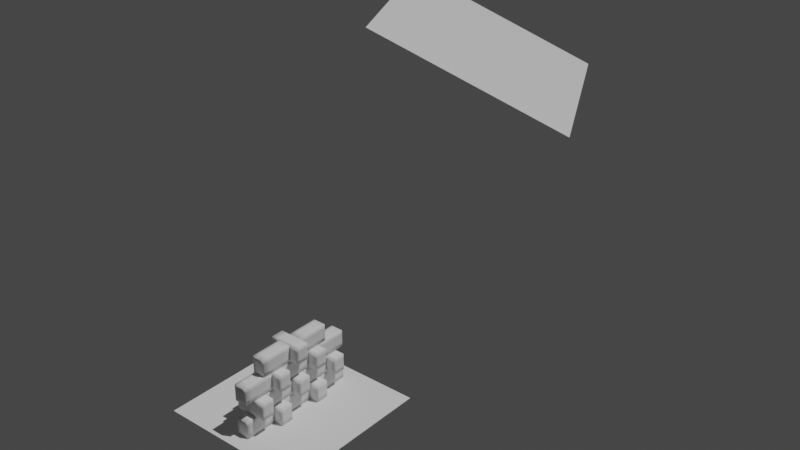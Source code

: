 # Source: elmer-test.blend  (saved by Blender 3.5.10; exported with 4.5.12 LTS)
import bpy
from mathutils import Matrix  # noqa: F401  (used for matrix-valued properties, if any)

bpy.ops.wm.read_factory_settings(use_empty=True)
scene = bpy.context.scene
scene.name = 'Scene'

# ---- collections
col_collection = bpy.data.collections.new('Collection'); scene.collection.children.link(col_collection)

# ---- materials (node trees are filled in below, after node groups)
mat_material = bpy.data.materials.new('Material')
mat_material.surface_render_method = 'BLENDED'
mat_material.blend_method = 'BLEND'
mat_material.alpha_threshold = 0.0
mat_material.use_backface_culling = True
mat_material.line_color = (0.0, 0.0, 0.0, 1.0)

# ---- node groups
ng_auto_smooth = bpy.data.node_groups.new('Auto Smooth', 'GeometryNodeTree')
_s = ng_auto_smooth.interface.new_socket(name='Geometry', in_out='OUTPUT', socket_type='NodeSocketGeometry')
_s = ng_auto_smooth.interface.new_socket(name='Geometry', in_out='INPUT', socket_type='NodeSocketGeometry')
_s = ng_auto_smooth.interface.new_socket(name='Angle', in_out='INPUT', socket_type='NodeSocketFloat')
_s.subtype = 'ANGLE'
_s.min_value = 0.0
_s.max_value = 3.142
ng_auto_smooth.is_modifier = True
_N = ng_auto_smooth.nodes; _L = ng_auto_smooth.links
n0 = _N.new('NodeGroupOutput'); n0.name = 'Group Output'; n0.location = (480, -100)
n1 = _N.new('NodeGroupInput'); n1.name = 'Group Input'; n1.location = (-420, -300)
n2 = _N.new('NodeGroupInput'); n2.name = 'Group Input.001'; n2.location = (-60, -100)
n3 = _N.new('GeometryNodeSetShadeSmooth'); n3.name = 'Set Shade Smooth'; n3.location = (120, -100)
n3.domain = 'EDGE'
n4 = _N.new('GeometryNodeSetShadeSmooth'); n4.name = 'Set Shade Smooth.001'; n4.location = (300, -100)
n5 = _N.new('GeometryNodeInputMeshEdgeAngle'); n5.name = 'Edge Angle'; n5.location = (-420, -220)
n6 = _N.new('GeometryNodeInputEdgeSmooth'); n6.name = 'Is Edge Smooth'; n6.location = (-60, -160)
n7 = _N.new('GeometryNodeInputShadeSmooth'); n7.name = 'Is Face Smooth'; n7.location = (-240, -340)
n8 = _N.new('FunctionNodeBooleanMath'); n8.name = 'Boolean Math'; n8.location = (-60, -220)
n9 = _N.new('FunctionNodeCompare'); n9.name = 'Compare'; n9.location = (-240, -180)
n9.operation = 'LESS_EQUAL'
_L.new(n5.outputs[0], n9.inputs[0])
_L.new(n4.outputs[0], n0.inputs[0])
_L.new(n1.outputs[1], n9.inputs[1])
_L.new(n9.outputs[0], n8.inputs[0])
_L.new(n7.outputs[0], n8.inputs[1])
_L.new(n2.outputs[0], n3.inputs[0])
_L.new(n6.outputs[0], n3.inputs[1])
_L.new(n3.outputs[0], n4.inputs[0])
_L.new(n8.outputs[0], n3.inputs[2])
n0.is_active_output = True

# ---- material node trees
mat_material.use_nodes = True; mat_material.node_tree.nodes.clear()
_N = mat_material.node_tree.nodes; _L = mat_material.node_tree.links
n0 = _N.new('ShaderNodeOutputMaterial'); n0.name = 'Material Output'; n0.location = (300, 300)
n0.target = 'CYCLES'
n1 = _N.new('ShaderNodeBsdfPrincipled'); n1.name = 'Principled BSDF'; n1.location = (10, 300)
n1.distribution = 'GGX'
n1.subsurface_method = 'BURLEY'
n1.inputs[2].default_value = 0.4
n1.inputs[3].default_value = 1.45
n1.inputs[27].default_value = (0.0, 0.0, 0.0, 1.0)
n1.inputs[28].default_value = 1.0
n2 = _N.new('ShaderNodeOutputMaterial'); n2.name = 'Material Output.001'; n2.location = (0, 0)
n2.target = 'EEVEE'
n3 = _N.new('ShaderNodeMixShader'); n3.name = 'Mix Shader'; n3.location = (0, 0)
n3.label = 'Disable Shadow'
n3.hide = True
n4 = _N.new('ShaderNodeLightPath'); n4.name = 'Light Path'; n4.location = (0, 0)
n4.hide = True
n5 = _N.new('ShaderNodeBsdfTransparent'); n5.name = 'Transparent BSDF'; n5.location = (0, 0)
n5.hide = True
_L.new(n1.outputs[0], n0.inputs[0])
_L.new(n1.outputs[0], n3.inputs[1])
_L.new(n3.outputs[0], n2.inputs[0])
_L.new(n4.outputs[1], n3.inputs[0])
_L.new(n5.outputs[0], n3.inputs[2])
n0.is_active_output = True

# ---- world
world_world = bpy.data.worlds.new('World'); scene.world = world_world
world_world.use_nodes = True; world_world.node_tree.nodes.clear()
_N = world_world.node_tree.nodes; _L = world_world.node_tree.links
n0 = _N.new('ShaderNodeOutputWorld'); n0.name = 'World Output'; n0.location = (300, 300)
n1 = _N.new('ShaderNodeBackground'); n1.name = 'Background'; n1.location = (10, 300)
n1.inputs[0].default_value = (0.05088, 0.05088, 0.05088, 1.0)
_L.new(n1.outputs[0], n0.inputs[0])
n0.is_active_output = True
world_world.color = (0.05088, 0.05088, 0.05088)
world_world.use_sun_shadow = False
world_world.sun_shadow_jitter_overblur = 0.0

# ---- lights
light_sun = bpy.data.lights.new('Sun', 'SUN')
light_sun.transmission_factor = 0.0
light_sun.energy = 1.9

# ---- meshes
me_ground = bpy.data.meshes.new('Ground')
me_ground.from_pydata([(-1.857, -0.7654, -1.0), (-1.857, -0.7654, 1.0), (-1.857, 0.7654, -1.0), (-1.857, 0.7654, 1.0), (1.857, -0.7654, -1.0), (1.857, -0.7654, 1.0), (1.857, 0.7654, -1.0), (1.857, 0.7654, 1.0)], [], [(0, 1, 3, 2), (2, 3, 7, 6), (6, 7, 5, 4), (4, 5, 1, 0), (2, 6, 4, 0), (7, 3, 1, 5)])
me_ground.polygons.foreach_set('use_smooth', [True] * 6)
_uv = me_ground.uv_layers.new(name='UVMap')
_uv.uv.foreach_set('vector', [0.375, 0.0, 0.625, 0.0, 0.625, 0.25, 0.375, 0.25, 0.375, 0.25, 0.625, 0.25, 0.625, 0.5, 0.375, 0.5, 0.375, 0.5, 0.625, 0.5, 0.625, 0.75, 0.375, 0.75, 0.375, 0.75, 0.625, 0.75, 0.625, 1.0, 0.375, 1.0, 0.125, 0.5, 0.375, 0.5, 0.375, 0.75, 0.125, 0.75, 0.625, 0.5, 0.875, 0.5, 0.875, 0.75, 0.625, 0.75])
me_ground.use_remesh_fix_poles = True
me_ground.use_remesh_preserve_attributes = False
me_ground.use_mirror_vertex_groups = False
me_ground.update()
me_ground_001 = bpy.data.meshes.new('Ground.001')
me_ground_001.from_pydata([(-1.857, -0.7654, -1.0), (-1.857, -0.7654, 1.0), (-1.857, 0.7654, -1.0), (-1.857, 0.7654, 1.0), (1.857, -0.7654, -1.0), (1.857, -0.7654, 1.0), (1.857, 0.7654, -1.0), (1.857, 0.7654, 1.0)], [], [(0, 1, 3, 2), (2, 3, 7, 6), (6, 7, 5, 4), (4, 5, 1, 0), (2, 6, 4, 0), (7, 3, 1, 5)])
me_ground_001.polygons.foreach_set('use_smooth', [True] * 6)
_uv = me_ground_001.uv_layers.new(name='UVMap')
_uv.uv.foreach_set('vector', [0.375, 0.0, 0.625, 0.0, 0.625, 0.25, 0.375, 0.25, 0.375, 0.25, 0.625, 0.25, 0.625, 0.5, 0.375, 0.5, 0.375, 0.5, 0.625, 0.5, 0.625, 0.75, 0.375, 0.75, 0.375, 0.75, 0.625, 0.75, 0.625, 1.0, 0.375, 1.0, 0.125, 0.5, 0.375, 0.5, 0.375, 0.75, 0.125, 0.75, 0.625, 0.5, 0.875, 0.5, 0.875, 0.75, 0.625, 0.75])
me_ground_001.use_remesh_fix_poles = True
me_ground_001.use_remesh_preserve_attributes = False
me_ground_001.use_mirror_vertex_groups = False
me_ground_001.update()
me_ground_002 = bpy.data.meshes.new('Ground.002')
me_ground_002.from_pydata([(-1.857, -0.7654, -1.0), (-1.857, -0.7654, 1.0), (-1.857, 0.7654, -1.0), (-1.857, 0.7654, 1.0), (1.857, -0.7654, -1.0), (1.857, -0.7654, 1.0), (1.857, 0.7654, -1.0), (1.857, 0.7654, 1.0)], [], [(0, 1, 3, 2), (2, 3, 7, 6), (6, 7, 5, 4), (4, 5, 1, 0), (2, 6, 4, 0), (7, 3, 1, 5)])
me_ground_002.polygons.foreach_set('use_smooth', [True] * 6)
_uv = me_ground_002.uv_layers.new(name='UVMap')
_uv.uv.foreach_set('vector', [0.375, 0.0, 0.625, 0.0, 0.625, 0.25, 0.375, 0.25, 0.375, 0.25, 0.625, 0.25, 0.625, 0.5, 0.375, 0.5, 0.375, 0.5, 0.625, 0.5, 0.625, 0.75, 0.375, 0.75, 0.375, 0.75, 0.625, 0.75, 0.625, 1.0, 0.375, 1.0, 0.125, 0.5, 0.375, 0.5, 0.375, 0.75, 0.125, 0.75, 0.625, 0.5, 0.875, 0.5, 0.875, 0.75, 0.625, 0.75])
me_ground_002.use_remesh_fix_poles = True
me_ground_002.use_remesh_preserve_attributes = False
me_ground_002.use_mirror_vertex_groups = False
me_ground_002.update()
me_ground_003 = bpy.data.meshes.new('Ground.003')
me_ground_003.from_pydata([(-1.857, -0.7654, -1.0), (-1.857, -0.7654, 1.0), (-1.857, 0.7654, -1.0), (-1.857, 0.7654, 1.0), (1.857, -0.7654, -1.0), (1.857, -0.7654, 1.0), (1.857, 0.7654, -1.0), (1.857, 0.7654, 1.0)], [], [(0, 1, 3, 2), (2, 3, 7, 6), (6, 7, 5, 4), (4, 5, 1, 0), (2, 6, 4, 0), (7, 3, 1, 5)])
me_ground_003.polygons.foreach_set('use_smooth', [True] * 6)
_uv = me_ground_003.uv_layers.new(name='UVMap')
_uv.uv.foreach_set('vector', [0.375, 0.0, 0.625, 0.0, 0.625, 0.25, 0.375, 0.25, 0.375, 0.25, 0.625, 0.25, 0.625, 0.5, 0.375, 0.5, 0.375, 0.5, 0.625, 0.5, 0.625, 0.75, 0.375, 0.75, 0.375, 0.75, 0.625, 0.75, 0.625, 1.0, 0.375, 1.0, 0.125, 0.5, 0.375, 0.5, 0.375, 0.75, 0.125, 0.75, 0.625, 0.5, 0.875, 0.5, 0.875, 0.75, 0.625, 0.75])
me_ground_003.use_remesh_fix_poles = True
me_ground_003.use_remesh_preserve_attributes = False
me_ground_003.use_mirror_vertex_groups = False
me_ground_003.update()
me_ground_004 = bpy.data.meshes.new('Ground.004')
me_ground_004.from_pydata([(-1.857, -0.7654, -1.0), (-1.857, -0.7654, 1.0), (-1.857, 0.7654, -1.0), (-1.857, 0.7654, 1.0), (1.857, -0.7654, -1.0), (1.857, -0.7654, 1.0), (1.857, 0.7654, -1.0), (1.857, 0.7654, 1.0)], [], [(0, 1, 3, 2), (2, 3, 7, 6), (6, 7, 5, 4), (4, 5, 1, 0), (2, 6, 4, 0), (7, 3, 1, 5)])
me_ground_004.polygons.foreach_set('use_smooth', [True] * 6)
_uv = me_ground_004.uv_layers.new(name='UVMap')
_uv.uv.foreach_set('vector', [0.375, 0.0, 0.625, 0.0, 0.625, 0.25, 0.375, 0.25, 0.375, 0.25, 0.625, 0.25, 0.625, 0.5, 0.375, 0.5, 0.375, 0.5, 0.625, 0.5, 0.625, 0.75, 0.375, 0.75, 0.375, 0.75, 0.625, 0.75, 0.625, 1.0, 0.375, 1.0, 0.125, 0.5, 0.375, 0.5, 0.375, 0.75, 0.125, 0.75, 0.625, 0.5, 0.875, 0.5, 0.875, 0.75, 0.625, 0.75])
me_ground_004.use_remesh_fix_poles = True
me_ground_004.use_remesh_preserve_attributes = False
me_ground_004.use_mirror_vertex_groups = False
me_ground_004.update()
me_ground_005 = bpy.data.meshes.new('Ground.005')
me_ground_005.from_pydata([(-1.857, -0.7654, -1.0), (-1.857, -0.7654, 1.0), (-1.857, 0.7654, -1.0), (-1.857, 0.7654, 1.0), (1.857, -0.7654, -1.0), (1.857, -0.7654, 1.0), (1.857, 0.7654, -1.0), (1.857, 0.7654, 1.0)], [], [(0, 1, 3, 2), (2, 3, 7, 6), (6, 7, 5, 4), (4, 5, 1, 0), (2, 6, 4, 0), (7, 3, 1, 5)])
me_ground_005.polygons.foreach_set('use_smooth', [True] * 6)
_uv = me_ground_005.uv_layers.new(name='UVMap')
_uv.uv.foreach_set('vector', [0.375, 0.0, 0.625, 0.0, 0.625, 0.25, 0.375, 0.25, 0.375, 0.25, 0.625, 0.25, 0.625, 0.5, 0.375, 0.5, 0.375, 0.5, 0.625, 0.5, 0.625, 0.75, 0.375, 0.75, 0.375, 0.75, 0.625, 0.75, 0.625, 1.0, 0.375, 1.0, 0.125, 0.5, 0.375, 0.5, 0.375, 0.75, 0.125, 0.75, 0.625, 0.5, 0.875, 0.5, 0.875, 0.75, 0.625, 0.75])
me_ground_005.use_remesh_fix_poles = True
me_ground_005.use_remesh_preserve_attributes = False
me_ground_005.use_mirror_vertex_groups = False
me_ground_005.update()
me_ground_007 = bpy.data.meshes.new('Ground.007')
me_ground_007.from_pydata([(-1.857, -0.7654, -1.0), (-1.857, -0.7654, 1.0), (-1.857, 0.7654, -1.0), (-1.857, 0.7654, 1.0), (1.857, -0.7654, -1.0), (1.857, -0.7654, 1.0), (1.857, 0.7654, -1.0), (1.857, 0.7654, 1.0)], [], [(0, 1, 3, 2), (2, 3, 7, 6), (6, 7, 5, 4), (4, 5, 1, 0), (2, 6, 4, 0), (7, 3, 1, 5)])
me_ground_007.polygons.foreach_set('use_smooth', [True] * 6)
_uv = me_ground_007.uv_layers.new(name='UVMap')
_uv.uv.foreach_set('vector', [0.375, 0.0, 0.625, 0.0, 0.625, 0.25, 0.375, 0.25, 0.375, 0.25, 0.625, 0.25, 0.625, 0.5, 0.375, 0.5, 0.375, 0.5, 0.625, 0.5, 0.625, 0.75, 0.375, 0.75, 0.375, 0.75, 0.625, 0.75, 0.625, 1.0, 0.375, 1.0, 0.125, 0.5, 0.375, 0.5, 0.375, 0.75, 0.125, 0.75, 0.625, 0.5, 0.875, 0.5, 0.875, 0.75, 0.625, 0.75])
me_ground_007.use_remesh_fix_poles = True
me_ground_007.use_remesh_preserve_attributes = False
me_ground_007.use_mirror_vertex_groups = False
me_ground_007.update()
me_ground_008 = bpy.data.meshes.new('Ground.008')
me_ground_008.from_pydata([(-1.857, -0.7654, -1.0), (-1.857, -0.7654, 1.0), (-1.857, 0.7654, -1.0), (-1.857, 0.7654, 1.0), (1.857, -0.7654, -1.0), (1.857, -0.7654, 1.0), (1.857, 0.7654, -1.0), (1.857, 0.7654, 1.0)], [], [(0, 1, 3, 2), (2, 3, 7, 6), (6, 7, 5, 4), (4, 5, 1, 0), (2, 6, 4, 0), (7, 3, 1, 5)])
me_ground_008.polygons.foreach_set('use_smooth', [True] * 6)
_uv = me_ground_008.uv_layers.new(name='UVMap')
_uv.uv.foreach_set('vector', [0.375, 0.0, 0.625, 0.0, 0.625, 0.25, 0.375, 0.25, 0.375, 0.25, 0.625, 0.25, 0.625, 0.5, 0.375, 0.5, 0.375, 0.5, 0.625, 0.5, 0.625, 0.75, 0.375, 0.75, 0.375, 0.75, 0.625, 0.75, 0.625, 1.0, 0.375, 1.0, 0.125, 0.5, 0.375, 0.5, 0.375, 0.75, 0.125, 0.75, 0.625, 0.5, 0.875, 0.5, 0.875, 0.75, 0.625, 0.75])
me_ground_008.use_remesh_fix_poles = True
me_ground_008.use_remesh_preserve_attributes = False
me_ground_008.use_mirror_vertex_groups = False
me_ground_008.update()
me_ground_009 = bpy.data.meshes.new('Ground.009')
me_ground_009.from_pydata([(-1.857, -0.7654, -1.0), (-1.857, -0.7654, 1.0), (-1.857, 0.7654, -1.0), (-1.857, 0.7654, 1.0), (1.857, -0.7654, -1.0), (1.857, -0.7654, 1.0), (1.857, 0.7654, -1.0), (1.857, 0.7654, 1.0)], [], [(0, 1, 3, 2), (2, 3, 7, 6), (6, 7, 5, 4), (4, 5, 1, 0), (2, 6, 4, 0), (7, 3, 1, 5)])
me_ground_009.polygons.foreach_set('use_smooth', [True] * 6)
_uv = me_ground_009.uv_layers.new(name='UVMap')
_uv.uv.foreach_set('vector', [0.375, 0.0, 0.625, 0.0, 0.625, 0.25, 0.375, 0.25, 0.375, 0.25, 0.625, 0.25, 0.625, 0.5, 0.375, 0.5, 0.375, 0.5, 0.625, 0.5, 0.625, 0.75, 0.375, 0.75, 0.375, 0.75, 0.625, 0.75, 0.625, 1.0, 0.375, 1.0, 0.125, 0.5, 0.375, 0.5, 0.375, 0.75, 0.125, 0.75, 0.625, 0.5, 0.875, 0.5, 0.875, 0.75, 0.625, 0.75])
me_ground_009.use_remesh_fix_poles = True
me_ground_009.use_remesh_preserve_attributes = False
me_ground_009.use_mirror_vertex_groups = False
me_ground_009.update()
me_ground_010 = bpy.data.meshes.new('Ground.010')
me_ground_010.from_pydata([(-1.857, -0.7654, -1.0), (-1.857, -0.7654, 1.0), (-1.857, 0.7654, -1.0), (-1.857, 0.7654, 1.0), (1.857, -0.7654, -1.0), (1.857, -0.7654, 1.0), (1.857, 0.7654, -1.0), (1.857, 0.7654, 1.0)], [], [(0, 1, 3, 2), (2, 3, 7, 6), (6, 7, 5, 4), (4, 5, 1, 0), (2, 6, 4, 0), (7, 3, 1, 5)])
me_ground_010.polygons.foreach_set('use_smooth', [True] * 6)
_uv = me_ground_010.uv_layers.new(name='UVMap')
_uv.uv.foreach_set('vector', [0.375, 0.0, 0.625, 0.0, 0.625, 0.25, 0.375, 0.25, 0.375, 0.25, 0.625, 0.25, 0.625, 0.5, 0.375, 0.5, 0.375, 0.5, 0.625, 0.5, 0.625, 0.75, 0.375, 0.75, 0.375, 0.75, 0.625, 0.75, 0.625, 1.0, 0.375, 1.0, 0.125, 0.5, 0.375, 0.5, 0.375, 0.75, 0.125, 0.75, 0.625, 0.5, 0.875, 0.5, 0.875, 0.75, 0.625, 0.75])
me_ground_010.use_remesh_fix_poles = True
me_ground_010.use_remesh_preserve_attributes = False
me_ground_010.use_mirror_vertex_groups = False
me_ground_010.update()
me_ground_011 = bpy.data.meshes.new('Ground.011')
me_ground_011.from_pydata([(-1.857, -0.7654, -1.0), (-1.857, -0.7654, 1.0), (-1.857, 0.7654, -1.0), (-1.857, 0.7654, 1.0), (1.857, -0.7654, -1.0), (1.857, -0.7654, 1.0), (1.857, 0.7654, -1.0), (1.857, 0.7654, 1.0)], [], [(0, 1, 3, 2), (2, 3, 7, 6), (6, 7, 5, 4), (4, 5, 1, 0), (2, 6, 4, 0), (7, 3, 1, 5)])
me_ground_011.polygons.foreach_set('use_smooth', [True] * 6)
_uv = me_ground_011.uv_layers.new(name='UVMap')
_uv.uv.foreach_set('vector', [0.375, 0.0, 0.625, 0.0, 0.625, 0.25, 0.375, 0.25, 0.375, 0.25, 0.625, 0.25, 0.625, 0.5, 0.375, 0.5, 0.375, 0.5, 0.625, 0.5, 0.625, 0.75, 0.375, 0.75, 0.375, 0.75, 0.625, 0.75, 0.625, 1.0, 0.375, 1.0, 0.125, 0.5, 0.375, 0.5, 0.375, 0.75, 0.125, 0.75, 0.625, 0.5, 0.875, 0.5, 0.875, 0.75, 0.625, 0.75])
me_ground_011.use_remesh_fix_poles = True
me_ground_011.use_remesh_preserve_attributes = False
me_ground_011.use_mirror_vertex_groups = False
me_ground_011.update()
me_ground_012 = bpy.data.meshes.new('Ground.012')
me_ground_012.from_pydata([(-1.857, -0.7654, -1.0), (-1.857, -0.7654, 1.0), (-1.857, 0.7654, -1.0), (-1.857, 0.7654, 1.0), (1.857, -0.7654, -1.0), (1.857, -0.7654, 1.0), (1.857, 0.7654, -1.0), (1.857, 0.7654, 1.0)], [], [(0, 1, 3, 2), (2, 3, 7, 6), (6, 7, 5, 4), (4, 5, 1, 0), (2, 6, 4, 0), (7, 3, 1, 5)])
me_ground_012.polygons.foreach_set('use_smooth', [True] * 6)
_uv = me_ground_012.uv_layers.new(name='UVMap')
_uv.uv.foreach_set('vector', [0.375, 0.0, 0.625, 0.0, 0.625, 0.25, 0.375, 0.25, 0.375, 0.25, 0.625, 0.25, 0.625, 0.5, 0.375, 0.5, 0.375, 0.5, 0.625, 0.5, 0.625, 0.75, 0.375, 0.75, 0.375, 0.75, 0.625, 0.75, 0.625, 1.0, 0.375, 1.0, 0.125, 0.5, 0.375, 0.5, 0.375, 0.75, 0.125, 0.75, 0.625, 0.5, 0.875, 0.5, 0.875, 0.75, 0.625, 0.75])
me_ground_012.use_remesh_fix_poles = True
me_ground_012.use_remesh_preserve_attributes = False
me_ground_012.use_mirror_vertex_groups = False
me_ground_012.update()
me_ground_013 = bpy.data.meshes.new('Ground.013')
me_ground_013.from_pydata([(-1.857, -0.7654, -1.0), (-1.857, -0.7654, 1.0), (-1.857, 0.7654, -1.0), (-1.857, 0.7654, 1.0), (1.857, -0.7654, -1.0), (1.857, -0.7654, 1.0), (1.857, 0.7654, -1.0), (1.857, 0.7654, 1.0)], [], [(0, 1, 3, 2), (2, 3, 7, 6), (6, 7, 5, 4), (4, 5, 1, 0), (2, 6, 4, 0), (7, 3, 1, 5)])
me_ground_013.polygons.foreach_set('use_smooth', [True] * 6)
_uv = me_ground_013.uv_layers.new(name='UVMap')
_uv.uv.foreach_set('vector', [0.375, 0.0, 0.625, 0.0, 0.625, 0.25, 0.375, 0.25, 0.375, 0.25, 0.625, 0.25, 0.625, 0.5, 0.375, 0.5, 0.375, 0.5, 0.625, 0.5, 0.625, 0.75, 0.375, 0.75, 0.375, 0.75, 0.625, 0.75, 0.625, 1.0, 0.375, 1.0, 0.125, 0.5, 0.375, 0.5, 0.375, 0.75, 0.125, 0.75, 0.625, 0.5, 0.875, 0.5, 0.875, 0.75, 0.625, 0.75])
me_ground_013.use_remesh_fix_poles = True
me_ground_013.use_remesh_preserve_attributes = False
me_ground_013.use_mirror_vertex_groups = False
me_ground_013.update()
me_ground_014 = bpy.data.meshes.new('Ground.014')
me_ground_014.from_pydata([(-1.857, -0.7654, -1.0), (-1.857, -0.7654, 1.0), (-1.857, 0.7654, -1.0), (-1.857, 0.7654, 1.0), (1.857, -0.7654, -1.0), (1.857, -0.7654, 1.0), (1.857, 0.7654, -1.0), (1.857, 0.7654, 1.0)], [], [(0, 1, 3, 2), (2, 3, 7, 6), (6, 7, 5, 4), (4, 5, 1, 0), (2, 6, 4, 0), (7, 3, 1, 5)])
me_ground_014.polygons.foreach_set('use_smooth', [True] * 6)
_uv = me_ground_014.uv_layers.new(name='UVMap')
_uv.uv.foreach_set('vector', [0.375, 0.0, 0.625, 0.0, 0.625, 0.25, 0.375, 0.25, 0.375, 0.25, 0.625, 0.25, 0.625, 0.5, 0.375, 0.5, 0.375, 0.5, 0.625, 0.5, 0.625, 0.75, 0.375, 0.75, 0.375, 0.75, 0.625, 0.75, 0.625, 1.0, 0.375, 1.0, 0.125, 0.5, 0.375, 0.5, 0.375, 0.75, 0.125, 0.75, 0.625, 0.5, 0.875, 0.5, 0.875, 0.75, 0.625, 0.75])
me_ground_014.use_remesh_fix_poles = True
me_ground_014.use_remesh_preserve_attributes = False
me_ground_014.use_mirror_vertex_groups = False
me_ground_014.update()
me_ground_015 = bpy.data.meshes.new('Ground.015')
me_ground_015.from_pydata([(-1.857, -0.7654, -1.0), (-1.857, -0.7654, 1.0), (-1.857, 0.7654, -1.0), (-1.857, 0.7654, 1.0), (1.857, -0.7654, -1.0), (1.857, -0.7654, 1.0), (1.857, 0.7654, -1.0), (1.857, 0.7654, 1.0)], [], [(0, 1, 3, 2), (2, 3, 7, 6), (6, 7, 5, 4), (4, 5, 1, 0), (2, 6, 4, 0), (7, 3, 1, 5)])
me_ground_015.polygons.foreach_set('use_smooth', [True] * 6)
_uv = me_ground_015.uv_layers.new(name='UVMap')
_uv.uv.foreach_set('vector', [0.375, 0.0, 0.625, 0.0, 0.625, 0.25, 0.375, 0.25, 0.375, 0.25, 0.625, 0.25, 0.625, 0.5, 0.375, 0.5, 0.375, 0.5, 0.625, 0.5, 0.625, 0.75, 0.375, 0.75, 0.375, 0.75, 0.625, 0.75, 0.625, 1.0, 0.375, 1.0, 0.125, 0.5, 0.375, 0.5, 0.375, 0.75, 0.125, 0.75, 0.625, 0.5, 0.875, 0.5, 0.875, 0.75, 0.625, 0.75])
me_ground_015.use_remesh_fix_poles = True
me_ground_015.use_remesh_preserve_attributes = False
me_ground_015.use_mirror_vertex_groups = False
me_ground_015.update()
me_ground_016 = bpy.data.meshes.new('Ground.016')
me_ground_016.from_pydata([(-1.857, -0.7654, -1.0), (-1.857, -0.7654, 1.0), (-1.857, 0.7654, -1.0), (-1.857, 0.7654, 1.0), (1.857, -0.7654, -1.0), (1.857, -0.7654, 1.0), (1.857, 0.7654, -1.0), (1.857, 0.7654, 1.0)], [], [(0, 1, 3, 2), (2, 3, 7, 6), (6, 7, 5, 4), (4, 5, 1, 0), (2, 6, 4, 0), (7, 3, 1, 5)])
me_ground_016.polygons.foreach_set('use_smooth', [True] * 6)
_uv = me_ground_016.uv_layers.new(name='UVMap')
_uv.uv.foreach_set('vector', [0.375, 0.0, 0.625, 0.0, 0.625, 0.25, 0.375, 0.25, 0.375, 0.25, 0.625, 0.25, 0.625, 0.5, 0.375, 0.5, 0.375, 0.5, 0.625, 0.5, 0.625, 0.75, 0.375, 0.75, 0.375, 0.75, 0.625, 0.75, 0.625, 1.0, 0.375, 1.0, 0.125, 0.5, 0.375, 0.5, 0.375, 0.75, 0.125, 0.75, 0.625, 0.5, 0.875, 0.5, 0.875, 0.75, 0.625, 0.75])
me_ground_016.use_remesh_fix_poles = True
me_ground_016.use_remesh_preserve_attributes = False
me_ground_016.use_mirror_vertex_groups = False
me_ground_016.update()
me_ground_017 = bpy.data.meshes.new('Ground.017')
me_ground_017.from_pydata([(-1.857, -0.7654, -1.0), (-1.857, -0.7654, 1.0), (-1.857, 0.7654, -1.0), (-1.857, 0.7654, 1.0), (1.857, -0.7654, -1.0), (1.857, -0.7654, 1.0), (1.857, 0.7654, -1.0), (1.857, 0.7654, 1.0)], [], [(0, 1, 3, 2), (2, 3, 7, 6), (6, 7, 5, 4), (4, 5, 1, 0), (2, 6, 4, 0), (7, 3, 1, 5)])
me_ground_017.polygons.foreach_set('use_smooth', [True] * 6)
_uv = me_ground_017.uv_layers.new(name='UVMap')
_uv.uv.foreach_set('vector', [0.375, 0.0, 0.625, 0.0, 0.625, 0.25, 0.375, 0.25, 0.375, 0.25, 0.625, 0.25, 0.625, 0.5, 0.375, 0.5, 0.375, 0.5, 0.625, 0.5, 0.625, 0.75, 0.375, 0.75, 0.375, 0.75, 0.625, 0.75, 0.625, 1.0, 0.375, 1.0, 0.125, 0.5, 0.375, 0.5, 0.375, 0.75, 0.125, 0.75, 0.625, 0.5, 0.875, 0.5, 0.875, 0.75, 0.625, 0.75])
me_ground_017.use_remesh_fix_poles = True
me_ground_017.use_remesh_preserve_attributes = False
me_ground_017.use_mirror_vertex_groups = False
me_ground_017.update()
me_ground_018 = bpy.data.meshes.new('Ground.018')
me_ground_018.from_pydata([(-1.857, -0.7654, -1.0), (-1.857, -0.7654, 1.0), (-1.857, 0.7654, -1.0), (-1.857, 0.7654, 1.0), (1.857, -0.7654, -1.0), (1.857, -0.7654, 1.0), (1.857, 0.7654, -1.0), (1.857, 0.7654, 1.0)], [], [(0, 1, 3, 2), (2, 3, 7, 6), (6, 7, 5, 4), (4, 5, 1, 0), (2, 6, 4, 0), (7, 3, 1, 5)])
me_ground_018.polygons.foreach_set('use_smooth', [True] * 6)
_uv = me_ground_018.uv_layers.new(name='UVMap')
_uv.uv.foreach_set('vector', [0.375, 0.0, 0.625, 0.0, 0.625, 0.25, 0.375, 0.25, 0.375, 0.25, 0.625, 0.25, 0.625, 0.5, 0.375, 0.5, 0.375, 0.5, 0.625, 0.5, 0.625, 0.75, 0.375, 0.75, 0.375, 0.75, 0.625, 0.75, 0.625, 1.0, 0.375, 1.0, 0.125, 0.5, 0.375, 0.5, 0.375, 0.75, 0.125, 0.75, 0.625, 0.5, 0.875, 0.5, 0.875, 0.75, 0.625, 0.75])
me_ground_018.use_remesh_fix_poles = True
me_ground_018.use_remesh_preserve_attributes = False
me_ground_018.use_mirror_vertex_groups = False
me_ground_018.update()
me_ground_019 = bpy.data.meshes.new('Ground.019')
me_ground_019.from_pydata([(0.0886, -0.02684, -0.02557), (-0.007873, -0.06855, -0.0668), (-0.09346, -0.01619, -0.01505), (-0.04989, 0.0579, 0.05816), (0.06263, 0.05131, 0.05166), (1.49e-08, -0.04219, 0.0427), (0.09175, 0.07296, 0.005533), (0.04144, 0.1037, 0.03595), (0.0814, -0.01652, -0.0829), (0.107, 0.02702, -0.03986), (-0.04144, -0.03718, -0.1033), (0.0247, -0.04104, -0.1071), (-0.107, 0.03954, -0.02749), (-0.09175, -0.006395, -0.07289), (-0.0247, 0.1076, 0.03977), (-0.0814, 0.08308, 0.01554), (0.08889, 0.008544, 0.02124), (0.04745, -0.06191, -0.04838), (-0.05956, -0.05565, -0.0422), (-0.08426, 0.01867, 0.03125), (0.007487, 0.05835, 0.07046), (0.05208, -0.04642, 0.01598), (0.03681, -0.0004829, 0.06137), (-0.004627, -0.07094, -0.008255), (-0.05494, -0.04016, 0.02216), (-0.02933, 0.003386, 0.06519)], [], [(0, 21, 16), (1, 23, 17), (2, 24, 18), (3, 25, 19), (4, 22, 20), (22, 5, 25), (22, 25, 20), (20, 25, 3), (25, 5, 24), (25, 24, 19), (19, 24, 2), (24, 5, 23), (24, 23, 18), (18, 23, 1), (23, 5, 21), (23, 21, 17), (17, 21, 0), (21, 5, 22), (21, 22, 16), (16, 22, 4), (7, 4, 20), (7, 20, 14), (14, 20, 3), (15, 3, 19), (15, 19, 12), (12, 19, 2), (13, 2, 18), (13, 18, 10), (10, 18, 1), (11, 1, 17), (11, 17, 8), (8, 17, 0), (9, 0, 16), (9, 16, 6), (6, 16, 4), (14, 3, 15), (12, 2, 13), (10, 1, 11), (8, 0, 9), (6, 4, 7)])
_uv = me_ground_019.uv_layers.new(name='UVMap')
_uv.uv.foreach_set('vector', [0.1818, 0.3149, 0.2273, 0.3937, 0.2727, 0.3149, 0.0, 0.3149, 0.04546, 0.3937, 0.09091, 0.3149, 0.7273, 0.3149, 0.7727, 0.3937, 0.8182, 0.3149, 0.5455, 0.3149, 0.5909, 0.3937, 0.6364, 0.3149, 0.3636, 0.3149, 0.4091, 0.3937, 0.4545, 0.3149, 0.4091, 0.3937, 0.4545, 0.4724, 0.5, 0.3937, 0.4091, 0.3937, 0.5, 0.3937, 0.4545, 0.3149, 0.4545, 0.3149, 0.5, 0.3937, 0.5455, 0.3149, 0.5909, 0.3937, 0.6364, 0.4724, 0.6818, 0.3937, 0.5909, 0.3937, 0.6818, 0.3937, 0.6364, 0.3149, 0.6364, 0.3149, 0.6818, 0.3937, 0.7273, 0.3149, 0.7727, 0.3937, 0.8182, 0.4724, 0.8636, 0.3937, 0.7727, 0.3937, 0.8636, 0.3937, 0.8182, 0.3149, 0.8182, 0.3149, 0.8636, 0.3937, 0.9091, 0.3149, 0.04546, 0.3937, 0.09091, 0.4724, 0.1364, 0.3937, 0.04546, 0.3937, 0.1364, 0.3937, 0.09091, 0.3149, 0.09091, 0.3149, 0.1364, 0.3937, 0.1818, 0.3149, 0.2273, 0.3937, 0.2727, 0.4724, 0.3182, 0.3937, 0.2273, 0.3937, 0.3182, 0.3937, 0.2727, 0.3149, 0.2727, 0.3149, 0.3182, 0.3937, 0.3636, 0.3149, 0.4091, 0.2362, 0.3636, 0.3149, 0.4545, 0.3149, 0.4091, 0.2362, 0.4545, 0.3149, 0.5, 0.2362, 0.5, 0.2362, 0.4545, 0.3149, 0.5455, 0.3149, 0.5909, 0.2362, 0.5455, 0.3149, 0.6364, 0.3149, 0.5909, 0.2362, 0.6364, 0.3149, 0.6818, 0.2362, 0.6818, 0.2362, 0.6364, 0.3149, 0.7273, 0.3149, 0.7727, 0.2362, 0.7273, 0.3149, 0.8182, 0.3149, 0.7727, 0.2362, 0.8182, 0.3149, 0.8636, 0.2362, 0.8636, 0.2362, 0.8182, 0.3149, 0.9091, 0.3149, 0.04546, 0.2362, 0.0, 0.3149, 0.09091, 0.3149, 0.04546, 0.2362, 0.09091, 0.3149, 0.1364, 0.2362, 0.1364, 0.2362, 0.09091, 0.3149, 0.1818, 0.3149, 0.2273, 0.2362, 0.1818, 0.3149, 0.2727, 0.3149, 0.2273, 0.2362, 0.2727, 0.3149, 0.3182, 0.2362, 0.3182, 0.2362, 0.2727, 0.3149, 0.3636, 0.3149, 0.5, 0.2362, 0.5455, 0.3149, 0.5909, 0.2362, 0.6818, 0.2362, 0.7273, 0.3149, 0.7727, 0.2362, 0.8636, 0.2362, 0.9091, 0.3149, 0.9545, 0.2362, 0.1364, 0.2362, 0.1818, 0.3149, 0.2273, 0.2362, 0.3182, 0.2362, 0.3636, 0.3149, 0.4091, 0.2362])
me_ground_019.materials.append(mat_material)
me_ground_019.use_remesh_fix_poles = True
me_ground_019.use_remesh_preserve_attributes = False
me_ground_019.use_mirror_vertex_groups = False
me_ground_019.update()
me_ground_020 = bpy.data.meshes.new('Ground.020')
me_ground_020.from_pydata([(-1.0, 1.0, 0.0), (-1.0, -1.0, 0.0), (1.0, 1.0, 0.0), (1.0, -1.0, 0.0)], [], [(3, 1, 0, 2)])
me_ground_020.polygons.foreach_set('use_smooth', [True] * 1)
_uv = me_ground_020.uv_layers.new(name='UVMap')
_uv.uv.foreach_set('vector', [0.0, 0.0, 0.0, 1.0, 1.0, 1.0, 1.0, 0.0])
me_ground_020.materials.append(mat_material)
me_ground_020.use_remesh_fix_poles = True
me_ground_020.use_remesh_preserve_attributes = False
me_ground_020.use_mirror_vertex_groups = False
me_ground_020.update()
me_ground_021 = bpy.data.meshes.new('Ground.021')
me_ground_021.from_pydata([(-10.95, 10.95, 0.0), (-10.95, -10.95, 0.0), (10.95, 10.95, 0.0), (10.95, -10.95, 0.0)], [], [(3, 2, 0, 1)])
me_ground_021.polygons.foreach_set('use_smooth', [True] * 1)
_uv = me_ground_021.uv_layers.new(name='UVMap')
_uv.uv.foreach_set('vector', [0.0, 0.0, 1.0, 0.0, 1.0, 1.0, 0.0, 1.0])
me_ground_021.use_remesh_fix_poles = True
me_ground_021.use_remesh_preserve_attributes = False
me_ground_021.use_mirror_vertex_groups = False
me_ground_021.update()

# ---- objects
ob_ground = bpy.data.objects.new('Ground', me_ground)
ob_ground_001 = bpy.data.objects.new('Ground.001', me_ground_001)
ob_ground_002 = bpy.data.objects.new('Ground.002', me_ground_002)
ob_ground_003 = bpy.data.objects.new('Ground.003', me_ground_003)
ob_ground_004 = bpy.data.objects.new('Ground.004', me_ground_004)
ob_ground_005 = bpy.data.objects.new('Ground.005', me_ground_005)
ob_ground_007 = bpy.data.objects.new('Ground.007', me_ground_007)
ob_ground_008 = bpy.data.objects.new('Ground.008', me_ground_008)
ob_ground_009 = bpy.data.objects.new('Ground.009', me_ground_009)
ob_ground_010 = bpy.data.objects.new('Ground.010', me_ground_010)
ob_ground_006 = bpy.data.objects.new('Ground.006', me_ground_011)
ob_ground_011 = bpy.data.objects.new('Ground.011', me_ground_012)
ob_ground_012 = bpy.data.objects.new('Ground.012', me_ground_013)
ob_ground_013 = bpy.data.objects.new('Ground.013', me_ground_014)
ob_ground_014 = bpy.data.objects.new('Ground.014', me_ground_015)
ob_ground_015 = bpy.data.objects.new('Ground.015', me_ground_016)
ob_ground_016 = bpy.data.objects.new('Ground.016', me_ground_017)
ob_ground_017 = bpy.data.objects.new('Ground.017', me_ground_018)
ob_ground_018 = bpy.data.objects.new('Ground.018', me_ground_019)
ob_ground_019 = bpy.data.objects.new('Ground.019', me_ground_020)
ob_empty = bpy.data.objects.new('Empty', None)
ob_sun = bpy.data.objects.new('Sun', light_sun)
ob_ground_020 = bpy.data.objects.new('Ground.020', me_ground_021)

# ---- transforms, parenting, visibility, modifiers, constraints
ob_ground.location = (0.0, -2.707, 5.246)
ob_ground.lineart.crease_threshold = 0.0
_m = ob_ground.modifiers.new('Subdivision', 'SUBSURF')
_m.subdivision_type = 'SIMPLE'
_m.levels = 3
_m.show_only_control_edges = False
ob_ground_001.location = (0.0, -5.4, 5.246)
ob_ground_001.rotation_euler = (0.0, -0.0, -1.571)
ob_ground_001.lineart.crease_threshold = 0.0
_m = ob_ground_001.modifiers.new('Subdivision', 'SUBSURF')
_m.subdivision_type = 'SIMPLE'
_m.levels = 3
_m.show_only_control_edges = False
ob_ground_002.location = (0.0, 2.691, 5.246)
ob_ground_002.lineart.crease_threshold = 0.0
_m = ob_ground_002.modifiers.new('Subdivision', 'SUBSURF')
_m.subdivision_type = 'SIMPLE'
_m.levels = 3
_m.show_only_control_edges = False
ob_ground_003.location = (0.0, -0.001926, 5.246)
ob_ground_003.rotation_euler = (0.0, -0.0, -1.571)
ob_ground_003.lineart.crease_threshold = 0.0
_m = ob_ground_003.modifiers.new('Subdivision', 'SUBSURF')
_m.subdivision_type = 'SIMPLE'
_m.levels = 3
_m.show_only_control_edges = False
ob_ground_004.location = (0.0, 5.377, 5.246)
ob_ground_004.rotation_euler = (0.0, -0.0, -1.571)
ob_ground_004.lineart.crease_threshold = 0.0
_m = ob_ground_004.modifiers.new('Subdivision', 'SUBSURF')
_m.subdivision_type = 'SIMPLE'
_m.levels = 3
_m.show_only_control_edges = False
ob_ground_005.location = (0.0, -5.282, 3.159)
ob_ground_005.lineart.crease_threshold = 0.0
_m = ob_ground_005.modifiers.new('Subdivision', 'SUBSURF')
_m.subdivision_type = 'SIMPLE'
_m.levels = 3
_m.show_only_control_edges = False
ob_ground_007.location = (0.0, 0.1164, 3.159)
ob_ground_007.lineart.crease_threshold = 0.0
_m = ob_ground_007.modifiers.new('Subdivision', 'SUBSURF')
_m.subdivision_type = 'SIMPLE'
_m.levels = 3
_m.show_only_control_edges = False
ob_ground_008.location = (0.0, -2.577, 3.159)
ob_ground_008.rotation_euler = (0.0, -0.0, -1.571)
ob_ground_008.lineart.crease_threshold = 0.0
_m = ob_ground_008.modifiers.new('Subdivision', 'SUBSURF')
_m.subdivision_type = 'SIMPLE'
_m.levels = 3
_m.show_only_control_edges = False
ob_ground_009.location = (0.0, 2.803, 3.159)
ob_ground_009.rotation_euler = (0.0, -0.0, -1.571)
ob_ground_009.lineart.crease_threshold = 0.0
_m = ob_ground_009.modifiers.new('Subdivision', 'SUBSURF')
_m.subdivision_type = 'SIMPLE'
_m.levels = 3
_m.show_only_control_edges = False
ob_ground_010.location = (0.0, 5.449, 3.159)
ob_ground_010.lineart.crease_threshold = 0.0
_m = ob_ground_010.modifiers.new('Subdivision', 'SUBSURF')
_m.subdivision_type = 'SIMPLE'
_m.levels = 3
_m.show_only_control_edges = False
ob_ground_006.location = (0.0, -0.005816, 7.32)
ob_ground_006.lineart.crease_threshold = 0.0
_m = ob_ground_006.modifiers.new('Subdivision', 'SUBSURF')
_m.subdivision_type = 'SIMPLE'
_m.levels = 3
_m.show_only_control_edges = False
ob_ground_011.location = (0.0, -2.699, 7.32)
ob_ground_011.rotation_euler = (0.0, -0.0, -1.571)
ob_ground_011.lineart.crease_threshold = 0.0
_m = ob_ground_011.modifiers.new('Subdivision', 'SUBSURF')
_m.subdivision_type = 'SIMPLE'
_m.levels = 3
_m.show_only_control_edges = False
ob_ground_012.location = (0.0, 2.7, 7.32)
ob_ground_012.rotation_euler = (0.0, -0.0, -1.571)
ob_ground_012.lineart.crease_threshold = 0.0
_m = ob_ground_012.modifiers.new('Subdivision', 'SUBSURF')
_m.subdivision_type = 'SIMPLE'
_m.levels = 3
_m.show_only_control_edges = False
ob_ground_013.location = (0.0, -2.707, 1.097)
ob_ground_013.lineart.crease_threshold = 0.0
_m = ob_ground_013.modifiers.new('Subdivision', 'SUBSURF')
_m.subdivision_type = 'SIMPLE'
_m.levels = 3
_m.show_only_control_edges = False
ob_ground_014.location = (0.0, -5.4, 1.097)
ob_ground_014.rotation_euler = (0.0, -0.0, -1.571)
ob_ground_014.lineart.crease_threshold = 0.0
_m = ob_ground_014.modifiers.new('Subdivision', 'SUBSURF')
_m.subdivision_type = 'SIMPLE'
_m.levels = 3
_m.show_only_control_edges = False
ob_ground_015.location = (0.0, 2.691, 1.097)
ob_ground_015.lineart.crease_threshold = 0.0
_m = ob_ground_015.modifiers.new('Subdivision', 'SUBSURF')
_m.subdivision_type = 'SIMPLE'
_m.levels = 3
_m.show_only_control_edges = False
ob_ground_016.location = (0.0, -0.001926, 1.097)
ob_ground_016.rotation_euler = (0.0, -0.0, -1.571)
ob_ground_016.lineart.crease_threshold = 0.0
_m = ob_ground_016.modifiers.new('Subdivision', 'SUBSURF')
_m.subdivision_type = 'SIMPLE'
_m.levels = 3
_m.show_only_control_edges = False
ob_ground_017.location = (0.0, 5.377, 1.097)
ob_ground_017.rotation_euler = (0.0, -0.0, -1.571)
ob_ground_017.lineart.crease_threshold = 0.0
_m = ob_ground_017.modifiers.new('Subdivision', 'SUBSURF')
_m.subdivision_type = 'SIMPLE'
_m.levels = 3
_m.show_only_control_edges = False
ob_ground_018.location = (0.0, 0.0, 15.7)
ob_ground_018.rotation_euler = (-0.7795, 4.319e-08, -0.8604)
ob_ground_018.scale = (327.0, 327.0, 327.0)
ob_ground_018.hide_viewport = True
ob_ground_018.hide_select = True
ob_ground_018.hide_render = True
ob_ground_018.visible_shadow = False
ob_ground_018.lineart.crease_threshold = 0.0
_m = ob_ground_018.modifiers.new('Subdivision', 'SUBSURF')
_m.subdivision_type = 'SIMPLE'
_m.levels = 3
_m.show_only_control_edges = False
_m = ob_ground_018.modifiers.new('Auto Smooth', 'NODES')
_m.node_group = ng_auto_smooth
_gi = [s.identifier for s in ng_auto_smooth.interface.items_tree if s.item_type == 'SOCKET' and s.in_out == 'INPUT']
_m[_gi[1]] = 0.5236  # Angle
ob_ground_019.location = (17.61, 8.814, 41.67)
ob_ground_019.rotation_euler = (-0.7795, 4.319e-08, -0.8604)
ob_ground_019.scale = (9.313, 9.313, 9.313)
ob_ground_019.visible_shadow = False
ob_ground_019.lineart.crease_threshold = 0.0
_m = ob_ground_019.modifiers.new('Subdivision', 'SUBSURF')
_m.subdivision_type = 'SIMPLE'
_m.levels = 3
_m.show_only_control_edges = False
_c = ob_ground_019.constraints.new('TRACK_TO'); _c.name = 'Track To'
_c.target = ob_empty
ob_empty.location = (0.0, 0.0, 0.0)
ob_empty.empty_display_type = 'ARROWS'
ob_sun.location = (0.0, 0.0, 0.0)
_c = ob_sun.constraints.new('COPY_TRANSFORMS'); _c.name = 'Copy Transforms'
_c.target = ob_ground_019
ob_ground_020.location = (0.0, 0.0, 0.0)
ob_ground_020.rotation_euler = (0.0, -0.0, -1.571)
ob_ground_020.scale = (0.8237, 0.8237, 0.8237)
ob_ground_020.lineart.crease_threshold = 0.0
_m = ob_ground_020.modifiers.new('Subdivision', 'SUBSURF')
_m.subdivision_type = 'SIMPLE'
_m.levels = 5
_m.show_only_control_edges = False

# ---- collection membership
col_collection.objects.link(ob_ground)
col_collection.objects.link(ob_ground_001)
col_collection.objects.link(ob_ground_002)
col_collection.objects.link(ob_ground_003)
col_collection.objects.link(ob_ground_004)
col_collection.objects.link(ob_ground_005)
col_collection.objects.link(ob_ground_007)
col_collection.objects.link(ob_ground_008)
col_collection.objects.link(ob_ground_009)
col_collection.objects.link(ob_ground_010)
col_collection.objects.link(ob_ground_006)
col_collection.objects.link(ob_ground_011)
col_collection.objects.link(ob_ground_012)
col_collection.objects.link(ob_ground_013)
col_collection.objects.link(ob_ground_014)
col_collection.objects.link(ob_ground_015)
col_collection.objects.link(ob_ground_016)
col_collection.objects.link(ob_ground_017)
col_collection.objects.link(ob_ground_018)
col_collection.objects.link(ob_ground_019)
col_collection.objects.link(ob_empty)
col_collection.objects.link(ob_sun)
col_collection.objects.link(ob_ground_020)

# ---- scene / render settings (as saved in the file)
scene.frame_start = 1; scene.frame_end = 250; scene.frame_set(1)
scene.render.engine = 'BLENDER_EEVEE_NEXT'
scene.cycles.use_denoising = False
scene.cycles.samples = 128
scene.cycles.sampling_pattern = 'TABULATED_SOBOL'
scene.cycles.use_adaptive_sampling = False
scene.cycles.use_light_tree = False
scene.view_settings.view_transform = 'Filmic'
bpy.context.view_layer.update()

# ---- added for rendering (the .blend has no active camera): camera
cam_auto = bpy.data.cameras.new('AutoCamera')
cam_auto.lens = 50.0
cam_auto.sensor_width = 36.0
cam_auto.clip_end = 1083.14
ob_auto_camera = bpy.data.objects.new('AutoCamera', cam_auto)
scene.collection.objects.link(ob_auto_camera)
ob_auto_camera.location = (71.8615, -68.1174, 72.2)
ob_auto_camera.rotation_euler = (1.09748, -7.21219e-08, 0.694738)
scene.camera = ob_auto_camera
bpy.context.view_layer.update()

